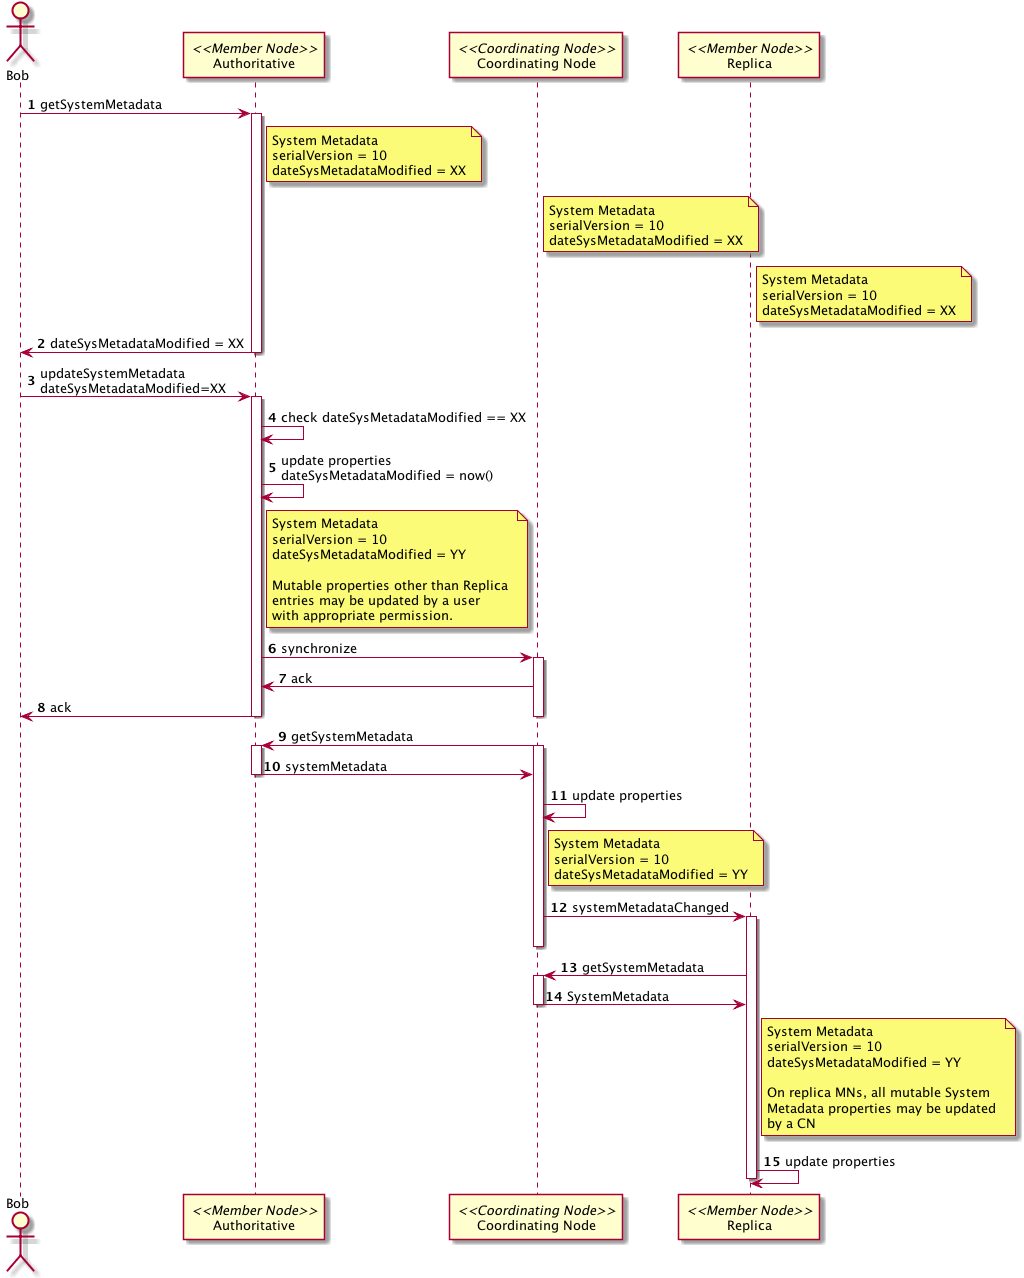

The diagram above was rendered by PlantUML. Its source (embedded in the PNG):
@startuml images/42_seq_b.png
autonumber
actor Bob
participant "Authoritative" as MN <<Member Node>>
participant "Coordinating Node" as CN <<Coordinating Node>>
participant "Replica" as MN_repl <<Member Node>>
Bob -> MN: getSystemMetadata
note right of MN
 System Metadata
 serialVersion = 10
 dateSysMetadataModified = XX
end note
note right of CN
 System Metadata
 serialVersion = 10
 dateSysMetadataModified = XX
end note
note right of MN_repl
 System Metadata
 serialVersion = 10
 dateSysMetadataModified = XX
end note
activate MN
MN -> Bob: dateSysMetadataModified = XX
deactivate MN
Bob -> MN : updateSystemMetadata\ndateSysMetadataModified=XX
activate MN
MN -> MN: check dateSysMetadataModified == XX
MN -> MN: update properties\ndateSysMetadataModified = now()
note right of MN
  System Metadata
  serialVersion = 10
  dateSysMetadataModified = YY
  
  Mutable properties other than Replica 
  entries may be updated by a user 
  with appropriate permission.
end note
MN -> CN: synchronize
activate CN
CN -> MN: ack
MN -> Bob: ack
deactivate MN
deactivate CN
CN -> MN : getSystemMetadata
activate CN
activate MN
MN -> CN: systemMetadata
deactivate MN
CN -> CN: update properties
note right of CN
 System Metadata
 serialVersion = 10
 dateSysMetadataModified = YY
end note

CN -> MN_repl: systemMetadataChanged
activate MN_repl
deactivate CN

MN_repl -> CN: getSystemMetadata
activate CN
CN -> MN_repl: SystemMetadata
deactivate CN
note right of MN_repl
 System Metadata
 serialVersion = 10
 dateSysMetadataModified = YY
 
 On replica MNs, all mutable System 
 Metadata properties may be updated 
 by a CN
end note
MN_repl -> MN_repl: update properties
deactivate MN_repl

@enduml